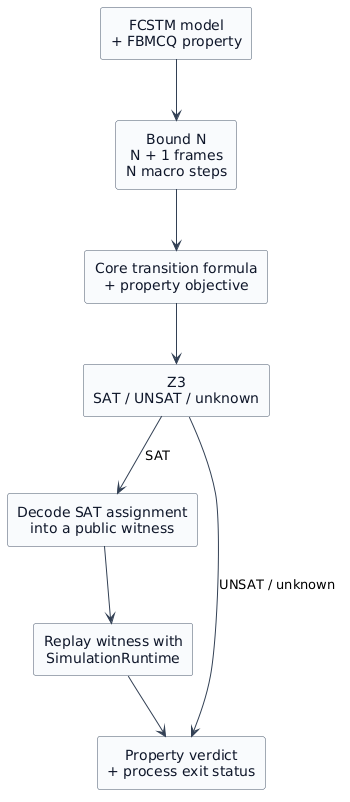

The diagram above was rendered by PlantUML. Its source (embedded in the PNG):
@startuml
skinparam backgroundColor transparent
skinparam shadowing false
skinparam defaultTextAlignment center
skinparam rectangle {
  BackgroundColor #F8FAFC
  BorderColor #475569
  FontColor #0F172A
}
skinparam ArrowColor #334155

rectangle "FCSTM model\n+ FBMCQ property" as input
rectangle "Bound N\nN + 1 frames\nN macro steps" as horizon
rectangle "Core transition formula\n+ property objective" as formula
rectangle "Z3\nSAT / UNSAT / unknown" as solver
rectangle "Decode SAT assignment\ninto a public witness" as decode
rectangle "Replay witness with\nSimulationRuntime" as replay
rectangle "Property verdict\n+ process exit status" as verdict

input --> horizon
horizon --> formula
formula --> solver
solver --> decode : SAT
decode --> replay
replay --> verdict
solver --> verdict : UNSAT / unknown
@enduml